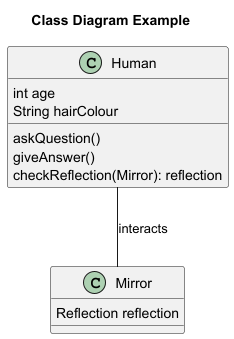

The diagram above was rendered by PlantUML. Its source (embedded in the PNG):
@startuml
title Class Diagram Example

class Human {
  int age
  String hairColour
  askQuestion()
  giveAnswer()
  checkReflection(Mirror): reflection
}

class Mirror {
  Reflection reflection
}

Human -- Mirror : interacts

@enduml